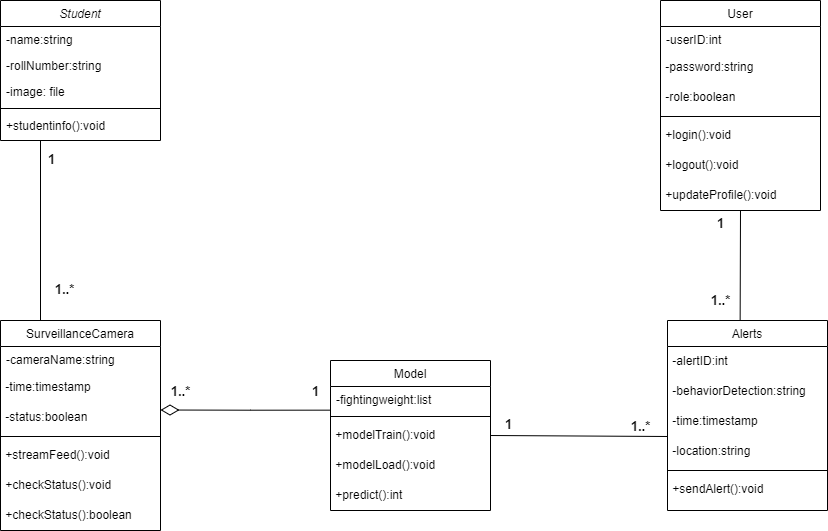

The diagram above was exported from draw.io. Its source (the exported page's mxGraphModel, read from the mxfile embedded in the PNG):
<mxGraphModel dx="1221" dy="1992" grid="1" gridSize="10" guides="1" tooltips="1" connect="1" arrows="1" fold="1" page="1" pageScale="1" pageWidth="827" pageHeight="1169" math="0" shadow="0">
  <root>
    <mxCell id="WIyWlLk6GJQsqaUBKTNV-0" />
    <mxCell id="WIyWlLk6GJQsqaUBKTNV-1" parent="WIyWlLk6GJQsqaUBKTNV-0" />
    <mxCell id="zkfFHV4jXpPFQw0GAbJ--0" value="Student" style="swimlane;fontStyle=2;align=center;verticalAlign=top;childLayout=stackLayout;horizontal=1;startSize=26;horizontalStack=0;resizeParent=1;resizeLast=0;collapsible=1;marginBottom=0;rounded=0;shadow=0;strokeWidth=1;" parent="WIyWlLk6GJQsqaUBKTNV-1" vertex="1">
      <mxGeometry y="-40" width="160" height="140" as="geometry">
        <mxRectangle x="230" y="140" width="160" height="26" as="alternateBounds" />
      </mxGeometry>
    </mxCell>
    <mxCell id="zkfFHV4jXpPFQw0GAbJ--1" value="-name:string" style="text;align=left;verticalAlign=top;spacingLeft=4;spacingRight=4;overflow=hidden;rotatable=0;points=[[0,0.5],[1,0.5]];portConstraint=eastwest;" parent="zkfFHV4jXpPFQw0GAbJ--0" vertex="1">
      <mxGeometry y="26" width="160" height="26" as="geometry" />
    </mxCell>
    <mxCell id="zkfFHV4jXpPFQw0GAbJ--2" value="-rollNumber:string" style="text;align=left;verticalAlign=top;spacingLeft=4;spacingRight=4;overflow=hidden;rotatable=0;points=[[0,0.5],[1,0.5]];portConstraint=eastwest;rounded=0;shadow=0;html=0;" parent="zkfFHV4jXpPFQw0GAbJ--0" vertex="1">
      <mxGeometry y="52" width="160" height="26" as="geometry" />
    </mxCell>
    <mxCell id="zkfFHV4jXpPFQw0GAbJ--3" value="-image: file" style="text;align=left;verticalAlign=top;spacingLeft=4;spacingRight=4;overflow=hidden;rotatable=0;points=[[0,0.5],[1,0.5]];portConstraint=eastwest;rounded=0;shadow=0;html=0;" parent="zkfFHV4jXpPFQw0GAbJ--0" vertex="1">
      <mxGeometry y="78" width="160" height="26" as="geometry" />
    </mxCell>
    <mxCell id="zkfFHV4jXpPFQw0GAbJ--4" value="" style="line;html=1;strokeWidth=1;align=left;verticalAlign=middle;spacingTop=-1;spacingLeft=3;spacingRight=3;rotatable=0;labelPosition=right;points=[];portConstraint=eastwest;" parent="zkfFHV4jXpPFQw0GAbJ--0" vertex="1">
      <mxGeometry y="104" width="160" height="8" as="geometry" />
    </mxCell>
    <mxCell id="zkfFHV4jXpPFQw0GAbJ--5" value="+studentinfo():void" style="text;align=left;verticalAlign=top;spacingLeft=4;spacingRight=4;overflow=hidden;rotatable=0;points=[[0,0.5],[1,0.5]];portConstraint=eastwest;" parent="zkfFHV4jXpPFQw0GAbJ--0" vertex="1">
      <mxGeometry y="112" width="160" height="26" as="geometry" />
    </mxCell>
    <mxCell id="zkfFHV4jXpPFQw0GAbJ--13" value="User" style="swimlane;fontStyle=0;align=center;verticalAlign=top;childLayout=stackLayout;horizontal=1;startSize=26;horizontalStack=0;resizeParent=1;resizeLast=0;collapsible=1;marginBottom=0;rounded=0;shadow=0;strokeWidth=1;" parent="WIyWlLk6GJQsqaUBKTNV-1" vertex="1">
      <mxGeometry x="660" y="-40" width="160" height="210" as="geometry">
        <mxRectangle x="340" y="380" width="170" height="26" as="alternateBounds" />
      </mxGeometry>
    </mxCell>
    <mxCell id="zkfFHV4jXpPFQw0GAbJ--14" value="-userID:int" style="text;align=left;verticalAlign=top;spacingLeft=4;spacingRight=4;overflow=hidden;rotatable=0;points=[[0,0.5],[1,0.5]];portConstraint=eastwest;" parent="zkfFHV4jXpPFQw0GAbJ--13" vertex="1">
      <mxGeometry y="26" width="160" height="26" as="geometry" />
    </mxCell>
    <mxCell id="V8adljK5KtpFiUTfbimr-7" value="&amp;nbsp;-password:string" style="text;html=1;align=left;verticalAlign=middle;whiteSpace=wrap;rounded=0;" parent="zkfFHV4jXpPFQw0GAbJ--13" vertex="1">
      <mxGeometry y="52" width="160" height="30" as="geometry" />
    </mxCell>
    <mxCell id="V8adljK5KtpFiUTfbimr-8" value="&amp;nbsp;-role:boolean" style="text;html=1;align=left;verticalAlign=middle;whiteSpace=wrap;rounded=0;" parent="zkfFHV4jXpPFQw0GAbJ--13" vertex="1">
      <mxGeometry y="82" width="160" height="30" as="geometry" />
    </mxCell>
    <mxCell id="zkfFHV4jXpPFQw0GAbJ--15" value="" style="line;html=1;strokeWidth=1;align=left;verticalAlign=middle;spacingTop=-1;spacingLeft=3;spacingRight=3;rotatable=0;labelPosition=right;points=[];portConstraint=eastwest;" parent="zkfFHV4jXpPFQw0GAbJ--13" vertex="1">
      <mxGeometry y="112" width="160" height="8" as="geometry" />
    </mxCell>
    <mxCell id="V8adljK5KtpFiUTfbimr-9" value="&amp;nbsp;+login():void" style="text;html=1;align=left;verticalAlign=middle;whiteSpace=wrap;rounded=0;" parent="zkfFHV4jXpPFQw0GAbJ--13" vertex="1">
      <mxGeometry y="120" width="160" height="30" as="geometry" />
    </mxCell>
    <mxCell id="V8adljK5KtpFiUTfbimr-10" value="&amp;nbsp;+logout():void" style="text;html=1;align=left;verticalAlign=middle;whiteSpace=wrap;rounded=0;" parent="zkfFHV4jXpPFQw0GAbJ--13" vertex="1">
      <mxGeometry y="150" width="160" height="30" as="geometry" />
    </mxCell>
    <mxCell id="V8adljK5KtpFiUTfbimr-11" value="&amp;nbsp;+updateProfile():void" style="text;html=1;align=left;verticalAlign=middle;whiteSpace=wrap;rounded=0;" parent="zkfFHV4jXpPFQw0GAbJ--13" vertex="1">
      <mxGeometry y="180" width="160" height="30" as="geometry" />
    </mxCell>
    <mxCell id="zkfFHV4jXpPFQw0GAbJ--17" value="Alerts" style="swimlane;fontStyle=0;align=center;verticalAlign=top;childLayout=stackLayout;horizontal=1;startSize=26;horizontalStack=0;resizeParent=1;resizeLast=0;collapsible=1;marginBottom=0;rounded=0;shadow=0;strokeWidth=1;" parent="WIyWlLk6GJQsqaUBKTNV-1" vertex="1">
      <mxGeometry x="667" y="280" width="160" height="190" as="geometry">
        <mxRectangle x="508" y="120" width="160" height="26" as="alternateBounds" />
      </mxGeometry>
    </mxCell>
    <mxCell id="V8adljK5KtpFiUTfbimr-1" value="&amp;nbsp;-alertID:int" style="text;strokeColor=none;align=left;fillColor=none;html=1;verticalAlign=middle;whiteSpace=wrap;rounded=0;" parent="zkfFHV4jXpPFQw0GAbJ--17" vertex="1">
      <mxGeometry y="26" width="160" height="30" as="geometry" />
    </mxCell>
    <mxCell id="V8adljK5KtpFiUTfbimr-2" value="&amp;nbsp;-behaviorDetection:string" style="text;html=1;align=left;verticalAlign=middle;whiteSpace=wrap;rounded=0;" parent="zkfFHV4jXpPFQw0GAbJ--17" vertex="1">
      <mxGeometry y="56" width="160" height="30" as="geometry" />
    </mxCell>
    <mxCell id="V8adljK5KtpFiUTfbimr-3" value="&amp;nbsp;-time:timestamp" style="text;html=1;align=left;verticalAlign=middle;whiteSpace=wrap;rounded=0;" parent="zkfFHV4jXpPFQw0GAbJ--17" vertex="1">
      <mxGeometry y="86" width="160" height="30" as="geometry" />
    </mxCell>
    <mxCell id="V8adljK5KtpFiUTfbimr-4" value="&amp;nbsp;-location:string" style="text;html=1;align=left;verticalAlign=middle;whiteSpace=wrap;rounded=0;" parent="zkfFHV4jXpPFQw0GAbJ--17" vertex="1">
      <mxGeometry y="116" width="160" height="30" as="geometry" />
    </mxCell>
    <mxCell id="zkfFHV4jXpPFQw0GAbJ--23" value="" style="line;html=1;strokeWidth=1;align=left;verticalAlign=middle;spacingTop=-1;spacingLeft=3;spacingRight=3;rotatable=0;labelPosition=right;points=[];portConstraint=eastwest;" parent="zkfFHV4jXpPFQw0GAbJ--17" vertex="1">
      <mxGeometry y="146" width="160" height="8" as="geometry" />
    </mxCell>
    <mxCell id="V8adljK5KtpFiUTfbimr-6" value="&amp;nbsp;+sendAlert():void" style="text;html=1;align=left;verticalAlign=middle;whiteSpace=wrap;rounded=0;" parent="zkfFHV4jXpPFQw0GAbJ--17" vertex="1">
      <mxGeometry y="154" width="160" height="30" as="geometry" />
    </mxCell>
    <mxCell id="Yn0IiCkMxxXbQOFD2_Qi-37" style="rounded=0;orthogonalLoop=1;jettySize=auto;html=1;endArrow=none;endFill=0;exitX=1;exitY=0.5;exitDx=0;exitDy=0;entryX=0;entryY=1;entryDx=0;entryDy=0;" parent="WIyWlLk6GJQsqaUBKTNV-1" source="V8adljK5KtpFiUTfbimr-43" target="V8adljK5KtpFiUTfbimr-3" edge="1">
      <mxGeometry relative="1" as="geometry">
        <mxPoint x="620" y="710" as="sourcePoint" />
        <mxPoint x="660" y="330" as="targetPoint" />
      </mxGeometry>
    </mxCell>
    <mxCell id="Yn0IiCkMxxXbQOFD2_Qi-38" value="&lt;b&gt;&lt;font style=&quot;font-size: 13px;&quot;&gt;1&lt;/font&gt;&lt;/b&gt;" style="edgeLabel;html=1;align=center;verticalAlign=middle;resizable=0;points=[];" parent="Yn0IiCkMxxXbQOFD2_Qi-37" vertex="1" connectable="0">
      <mxGeometry x="-0.8675" relative="1" as="geometry">
        <mxPoint x="6" y="-12" as="offset" />
      </mxGeometry>
    </mxCell>
    <mxCell id="Yn0IiCkMxxXbQOFD2_Qi-39" value="&lt;b&gt;&lt;font style=&quot;font-size: 13px;&quot;&gt;1..*&lt;/font&gt;&lt;/b&gt;" style="edgeLabel;html=1;align=center;verticalAlign=middle;resizable=0;points=[];" parent="Yn0IiCkMxxXbQOFD2_Qi-37" vertex="1" connectable="0">
      <mxGeometry x="0.7349" y="-2" relative="1" as="geometry">
        <mxPoint x="-4" y="-12" as="offset" />
      </mxGeometry>
    </mxCell>
    <mxCell id="V8adljK5KtpFiUTfbimr-36" value="SurveillanceCamera" style="swimlane;fontStyle=0;align=center;verticalAlign=top;childLayout=stackLayout;horizontal=1;startSize=26;horizontalStack=0;resizeParent=1;resizeLast=0;collapsible=1;marginBottom=0;rounded=0;shadow=0;strokeWidth=1;" parent="WIyWlLk6GJQsqaUBKTNV-1" vertex="1">
      <mxGeometry y="280" width="160" height="210" as="geometry">
        <mxRectangle x="340" y="380" width="170" height="26" as="alternateBounds" />
      </mxGeometry>
    </mxCell>
    <mxCell id="V8adljK5KtpFiUTfbimr-37" value="-cameraName:string" style="text;align=left;verticalAlign=top;spacingLeft=4;spacingRight=4;overflow=hidden;rotatable=0;points=[[0,0.5],[1,0.5]];portConstraint=eastwest;" parent="V8adljK5KtpFiUTfbimr-36" vertex="1">
      <mxGeometry y="26" width="160" height="26" as="geometry" />
    </mxCell>
    <mxCell id="V8adljK5KtpFiUTfbimr-39" value="&amp;nbsp;-time:timestamp" style="text;html=1;align=left;verticalAlign=middle;whiteSpace=wrap;rounded=0;" parent="V8adljK5KtpFiUTfbimr-36" vertex="1">
      <mxGeometry y="52" width="160" height="30" as="geometry" />
    </mxCell>
    <mxCell id="V8adljK5KtpFiUTfbimr-56" value="&amp;nbsp;-status:boolean" style="text;html=1;align=left;verticalAlign=middle;whiteSpace=wrap;rounded=0;" parent="V8adljK5KtpFiUTfbimr-36" vertex="1">
      <mxGeometry y="82" width="160" height="30" as="geometry" />
    </mxCell>
    <mxCell id="V8adljK5KtpFiUTfbimr-40" value="" style="line;html=1;strokeWidth=1;align=left;verticalAlign=middle;spacingTop=-1;spacingLeft=3;spacingRight=3;rotatable=0;labelPosition=right;points=[];portConstraint=eastwest;" parent="V8adljK5KtpFiUTfbimr-36" vertex="1">
      <mxGeometry y="112" width="160" height="8" as="geometry" />
    </mxCell>
    <mxCell id="V8adljK5KtpFiUTfbimr-41" value="&amp;nbsp;+streamFeed():void" style="text;html=1;align=left;verticalAlign=middle;whiteSpace=wrap;rounded=0;" parent="V8adljK5KtpFiUTfbimr-36" vertex="1">
      <mxGeometry y="120" width="160" height="30" as="geometry" />
    </mxCell>
    <mxCell id="V8adljK5KtpFiUTfbimr-42" value="&amp;nbsp;+checkStatus():void" style="text;html=1;align=left;verticalAlign=middle;whiteSpace=wrap;rounded=0;" parent="V8adljK5KtpFiUTfbimr-36" vertex="1">
      <mxGeometry y="150" width="160" height="30" as="geometry" />
    </mxCell>
    <mxCell id="V8adljK5KtpFiUTfbimr-57" value="&amp;nbsp;+checkStatus():boolean" style="text;html=1;align=left;verticalAlign=middle;whiteSpace=wrap;rounded=0;" parent="V8adljK5KtpFiUTfbimr-36" vertex="1">
      <mxGeometry y="180" width="160" height="30" as="geometry" />
    </mxCell>
    <mxCell id="Yn0IiCkMxxXbQOFD2_Qi-20" style="rounded=0;orthogonalLoop=1;jettySize=auto;html=1;entryX=1;entryY=0.25;entryDx=0;entryDy=0;endArrow=diamondThin;endFill=0;endSize=16;exitX=0.002;exitY=0.91;exitDx=0;exitDy=0;exitPerimeter=0;edgeStyle=orthogonalEdgeStyle;" parent="WIyWlLk6GJQsqaUBKTNV-1" source="V8adljK5KtpFiUTfbimr-44" target="V8adljK5KtpFiUTfbimr-56" edge="1">
      <mxGeometry relative="1" as="geometry">
        <mxPoint x="40" y="710" as="sourcePoint" />
      </mxGeometry>
    </mxCell>
    <mxCell id="Yn0IiCkMxxXbQOFD2_Qi-21" value="&lt;b&gt;&lt;font style=&quot;font-size: 13px;&quot;&gt;1&lt;/font&gt;&lt;/b&gt;" style="edgeLabel;html=1;align=center;verticalAlign=middle;resizable=0;points=[];" parent="Yn0IiCkMxxXbQOFD2_Qi-20" vertex="1" connectable="0">
      <mxGeometry x="-0.8427" relative="1" as="geometry">
        <mxPoint x="-3" y="-19" as="offset" />
      </mxGeometry>
    </mxCell>
    <mxCell id="Yn0IiCkMxxXbQOFD2_Qi-22" value="&lt;b&gt;&lt;font style=&quot;font-size: 13px;&quot;&gt;1..*&lt;/font&gt;&lt;/b&gt;" style="edgeLabel;html=1;align=center;verticalAlign=middle;resizable=0;points=[];" parent="Yn0IiCkMxxXbQOFD2_Qi-20" vertex="1" connectable="0">
      <mxGeometry x="0.6935" relative="1" as="geometry">
        <mxPoint x="-7" y="-19" as="offset" />
      </mxGeometry>
    </mxCell>
    <mxCell id="V8adljK5KtpFiUTfbimr-43" value="Model" style="swimlane;fontStyle=0;align=center;verticalAlign=top;childLayout=stackLayout;horizontal=1;startSize=26;horizontalStack=0;resizeParent=1;resizeLast=0;collapsible=1;marginBottom=0;rounded=0;shadow=0;strokeWidth=1;" parent="WIyWlLk6GJQsqaUBKTNV-1" vertex="1">
      <mxGeometry x="330" y="320" width="160" height="150" as="geometry">
        <mxRectangle x="340" y="380" width="170" height="26" as="alternateBounds" />
      </mxGeometry>
    </mxCell>
    <mxCell id="V8adljK5KtpFiUTfbimr-44" value="-fightingweight:list" style="text;align=left;verticalAlign=top;spacingLeft=4;spacingRight=4;overflow=hidden;rotatable=0;points=[[0,0.5],[1,0.5]];portConstraint=eastwest;" parent="V8adljK5KtpFiUTfbimr-43" vertex="1">
      <mxGeometry y="26" width="160" height="26" as="geometry" />
    </mxCell>
    <mxCell id="V8adljK5KtpFiUTfbimr-46" value="" style="line;html=1;strokeWidth=1;align=left;verticalAlign=middle;spacingTop=-1;spacingLeft=3;spacingRight=3;rotatable=0;labelPosition=right;points=[];portConstraint=eastwest;" parent="V8adljK5KtpFiUTfbimr-43" vertex="1">
      <mxGeometry y="52" width="160" height="8" as="geometry" />
    </mxCell>
    <mxCell id="V8adljK5KtpFiUTfbimr-49" value="&amp;nbsp;+modelTrain():void" style="text;html=1;align=left;verticalAlign=middle;whiteSpace=wrap;rounded=0;" parent="V8adljK5KtpFiUTfbimr-43" vertex="1">
      <mxGeometry y="60" width="160" height="30" as="geometry" />
    </mxCell>
    <mxCell id="kvr_Qh4wIs-FxR4q1Ktv-0" value="&amp;nbsp;+modelLoad():void" style="text;html=1;align=left;verticalAlign=middle;whiteSpace=wrap;rounded=0;" parent="V8adljK5KtpFiUTfbimr-43" vertex="1">
      <mxGeometry y="90" width="160" height="30" as="geometry" />
    </mxCell>
    <mxCell id="kvr_Qh4wIs-FxR4q1Ktv-1" value="&amp;nbsp;+predict():int" style="text;html=1;align=left;verticalAlign=middle;whiteSpace=wrap;rounded=0;" parent="V8adljK5KtpFiUTfbimr-43" vertex="1">
      <mxGeometry y="120" width="160" height="30" as="geometry" />
    </mxCell>
    <mxCell id="Yn0IiCkMxxXbQOFD2_Qi-8" style="rounded=0;orthogonalLoop=1;jettySize=auto;html=1;exitX=0.5;exitY=1;exitDx=0;exitDy=0;endArrow=none;endFill=0;entryX=0.454;entryY=0.002;entryDx=0;entryDy=0;entryPerimeter=0;" parent="WIyWlLk6GJQsqaUBKTNV-1" source="V8adljK5KtpFiUTfbimr-11" target="zkfFHV4jXpPFQw0GAbJ--17" edge="1">
      <mxGeometry relative="1" as="geometry">
        <mxPoint x="740" y="260" as="targetPoint" />
      </mxGeometry>
    </mxCell>
    <mxCell id="Yn0IiCkMxxXbQOFD2_Qi-11" value="&lt;b style=&quot;font-size: 13px;&quot;&gt;1&lt;/b&gt;" style="edgeLabel;html=1;align=center;verticalAlign=middle;resizable=0;points=[];fontSize=13;" parent="Yn0IiCkMxxXbQOFD2_Qi-8" vertex="1" connectable="0">
      <mxGeometry x="-0.6607" y="2" relative="1" as="geometry">
        <mxPoint x="-22" y="-7" as="offset" />
      </mxGeometry>
    </mxCell>
    <mxCell id="Yn0IiCkMxxXbQOFD2_Qi-13" value="&lt;b&gt;&lt;font style=&quot;font-size: 13px;&quot;&gt;1..*&lt;/font&gt;&lt;/b&gt;" style="edgeLabel;html=1;align=center;verticalAlign=middle;resizable=0;points=[];" parent="Yn0IiCkMxxXbQOFD2_Qi-8" vertex="1" connectable="0">
      <mxGeometry x="0.6071" y="1" relative="1" as="geometry">
        <mxPoint x="-21" as="offset" />
      </mxGeometry>
    </mxCell>
    <mxCell id="Yn0IiCkMxxXbQOFD2_Qi-34" style="rounded=0;orthogonalLoop=1;jettySize=auto;html=1;entryX=0.25;entryY=0;entryDx=0;entryDy=0;endArrow=none;endFill=0;exitX=0.25;exitY=1;exitDx=0;exitDy=0;" parent="WIyWlLk6GJQsqaUBKTNV-1" source="zkfFHV4jXpPFQw0GAbJ--0" target="V8adljK5KtpFiUTfbimr-36" edge="1">
      <mxGeometry relative="1" as="geometry">
        <mxPoint x="370" y="190" as="sourcePoint" />
        <mxPoint x="270" y="385" as="targetPoint" />
      </mxGeometry>
    </mxCell>
    <mxCell id="Yn0IiCkMxxXbQOFD2_Qi-35" value="&lt;b&gt;&lt;font style=&quot;font-size: 13px;&quot;&gt;1&lt;/font&gt;&lt;/b&gt;" style="edgeLabel;html=1;align=center;verticalAlign=middle;resizable=0;points=[];" parent="Yn0IiCkMxxXbQOFD2_Qi-34" vertex="1" connectable="0">
      <mxGeometry x="-0.9205" y="-1" relative="1" as="geometry">
        <mxPoint x="11" y="11" as="offset" />
      </mxGeometry>
    </mxCell>
    <mxCell id="Yn0IiCkMxxXbQOFD2_Qi-36" value="&lt;b&gt;&lt;font style=&quot;font-size: 13px;&quot;&gt;1..*&lt;/font&gt;&lt;/b&gt;" style="edgeLabel;html=1;align=center;verticalAlign=middle;resizable=0;points=[];" parent="Yn0IiCkMxxXbQOFD2_Qi-34" vertex="1" connectable="0">
      <mxGeometry x="0.7541" relative="1" as="geometry">
        <mxPoint x="23" y="-10" as="offset" />
      </mxGeometry>
    </mxCell>
  </root>
</mxGraphModel>